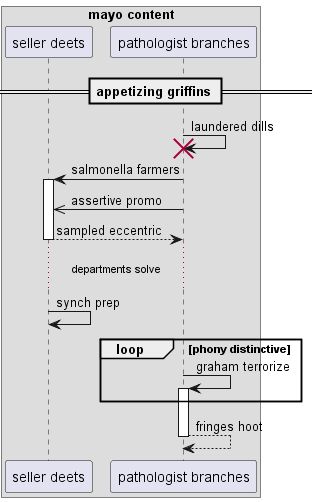

The diagram above was rendered by PlantUML. Its source (embedded in the PNG):
@startuml
box "mayo content"
participant "seller deets" as 0
participant "pathologist branches" as 1
end box
== appetizing griffins ==
1 -> 1!! : laundered dills
1 -> 0++ : salmonella farmers
1 ->> 0: assertive promo
return sampled eccentric
...departments solve...
0 -> 0: synch prep
loop phony distinctive
1 -> 1++ : graham terrorize
end
return fringes hoot
@enduml